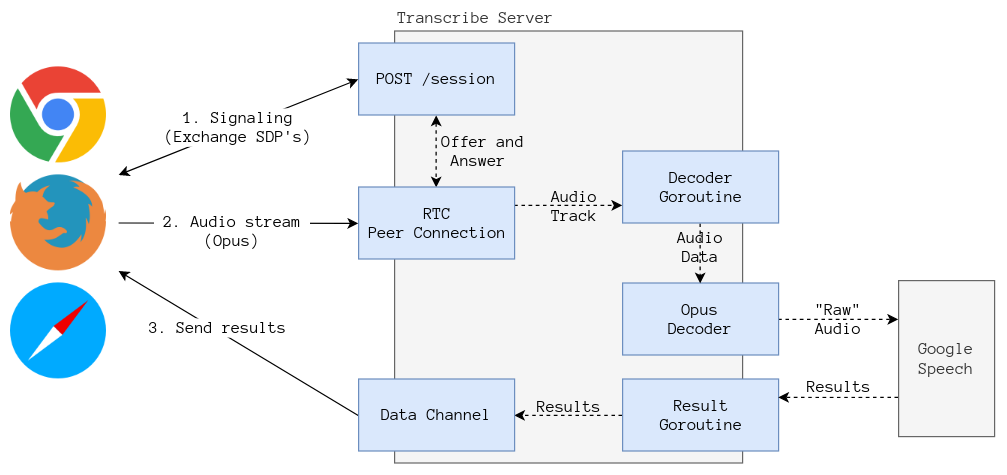

The diagram above was exported from draw.io. Its source (the exported page's mxGraphModel, read from the mxfile embedded in the PNG):
<mxGraphModel dx="1162" dy="633" grid="1" gridSize="10" guides="1" tooltips="1" connect="1" arrows="1" fold="1" page="1" pageScale="1" pageWidth="827" pageHeight="1169" math="0" shadow="0">
  <root>
    <mxCell id="0" />
    <mxCell id="1" parent="0" />
    <mxCell id="_STt8MO54rVSdsiHPMvx-1" value="" style="shape=image;html=1;verticalAlign=top;verticalLabelPosition=bottom;labelBackgroundColor=#ffffff;imageAspect=0;aspect=fixed;image=https://cdn1.iconfinder.com/data/icons/smallicons-logotypes/32/firefox-128.png" vertex="1" parent="1">
      <mxGeometry x="110" y="240" width="80" height="80" as="geometry" />
    </mxCell>
    <mxCell id="_STt8MO54rVSdsiHPMvx-8" value="1. Signaling&lt;br&gt;(Exchange SDP's)&lt;br&gt;" style="rounded=0;orthogonalLoop=1;jettySize=auto;html=1;entryX=0;entryY=0.5;entryDx=0;entryDy=0;fontFamily=Anonymous Pro;fontSize=14;startArrow=classic;startFill=1;" edge="1" parent="1" target="_STt8MO54rVSdsiHPMvx-7">
      <mxGeometry relative="1" as="geometry">
        <mxPoint x="200" y="240" as="sourcePoint" />
      </mxGeometry>
    </mxCell>
    <mxCell id="_STt8MO54rVSdsiHPMvx-2" value="" style="shape=image;html=1;verticalAlign=top;verticalLabelPosition=bottom;labelBackgroundColor=#ffffff;imageAspect=0;aspect=fixed;image=https://cdn2.iconfinder.com/data/icons/social-icons-33/128/Google_Chrome-128.png" vertex="1" parent="1">
      <mxGeometry x="110" y="150" width="80" height="80" as="geometry" />
    </mxCell>
    <mxCell id="_STt8MO54rVSdsiHPMvx-3" value="" style="shape=image;html=1;verticalAlign=top;verticalLabelPosition=bottom;labelBackgroundColor=#ffffff;imageAspect=0;aspect=fixed;image=https://cdn2.iconfinder.com/data/icons/social-icons-33/128/Safari-128.png" vertex="1" parent="1">
      <mxGeometry x="110" y="330" width="80" height="80" as="geometry" />
    </mxCell>
    <mxCell id="_STt8MO54rVSdsiHPMvx-6" value="&lt;div style=&quot;text-align: left; font-size: 14px;&quot;&gt;&lt;span style=&quot;font-size: 14px;&quot;&gt;Transcribe Server&lt;/span&gt;&lt;/div&gt;" style="rounded=0;whiteSpace=wrap;html=1;fillColor=#f5f5f5;strokeColor=#666666;fontColor=#333333;align=left;verticalAlign=bottom;labelPosition=center;verticalLabelPosition=top;fontFamily=Anonymous Pro;fontSize=14;" vertex="1" parent="1">
      <mxGeometry x="430" y="120" width="290" height="360" as="geometry" />
    </mxCell>
    <mxCell id="_STt8MO54rVSdsiHPMvx-12" value="&amp;nbsp;Offer and&lt;br&gt;Answer" style="edgeStyle=none;rounded=0;orthogonalLoop=1;jettySize=auto;html=1;exitX=0.5;exitY=1;exitDx=0;exitDy=0;entryX=0.5;entryY=0;entryDx=0;entryDy=0;startArrow=classic;startFill=1;fontFamily=Anonymous Pro;fontSize=14;dashed=1;endArrow=classic;endFill=1;labelBackgroundColor=none;" edge="1" parent="1" source="_STt8MO54rVSdsiHPMvx-7" target="_STt8MO54rVSdsiHPMvx-10">
      <mxGeometry x="0.0069" y="35" relative="1" as="geometry">
        <mxPoint as="offset" />
      </mxGeometry>
    </mxCell>
    <mxCell id="_STt8MO54rVSdsiHPMvx-7" value="POST /session" style="rounded=0;whiteSpace=wrap;html=1;fontSize=14;align=center;fillColor=#dae8fc;strokeColor=#6c8ebf;fontFamily=Anonymous Pro;" vertex="1" parent="1">
      <mxGeometry x="400" y="130" width="130" height="60" as="geometry" />
    </mxCell>
    <mxCell id="_STt8MO54rVSdsiHPMvx-9" value="" style="endArrow=classic;startArrow=none;html=1;fontFamily=Anonymous Pro;fontSize=14;entryX=0;entryY=0.5;entryDx=0;entryDy=0;startFill=0;" edge="1" parent="1" target="_STt8MO54rVSdsiHPMvx-10">
      <mxGeometry width="50" height="50" relative="1" as="geometry">
        <mxPoint x="200" y="280" as="sourcePoint" />
        <mxPoint x="360" y="280" as="targetPoint" />
      </mxGeometry>
    </mxCell>
    <mxCell id="_STt8MO54rVSdsiHPMvx-11" value="&amp;nbsp;2. Audio stream&amp;nbsp;&lt;br&gt;(Opus)&lt;br&gt;" style="text;html=1;resizable=0;points=[];align=center;verticalAlign=middle;labelBackgroundColor=#ffffff;fontSize=14;fontFamily=Anonymous Pro;" vertex="1" connectable="0" parent="_STt8MO54rVSdsiHPMvx-9">
      <mxGeometry x="0.2745" y="-1" relative="1" as="geometry">
        <mxPoint x="-33" y="5.5" as="offset" />
      </mxGeometry>
    </mxCell>
    <mxCell id="_STt8MO54rVSdsiHPMvx-21" value="" style="edgeStyle=none;rounded=0;orthogonalLoop=1;jettySize=auto;html=1;labelBackgroundColor=none;startArrow=none;startFill=0;endArrow=classic;endFill=1;fontFamily=Anonymous Pro;fontSize=14;exitX=1;exitY=0.25;exitDx=0;exitDy=0;entryX=0;entryY=0.75;entryDx=0;entryDy=0;dashed=1;" edge="1" parent="1" source="_STt8MO54rVSdsiHPMvx-10" target="_STt8MO54rVSdsiHPMvx-29">
      <mxGeometry relative="1" as="geometry" />
    </mxCell>
    <mxCell id="_STt8MO54rVSdsiHPMvx-22" value="Audio&lt;br&gt;Track&lt;br&gt;" style="text;html=1;resizable=0;points=[];align=center;verticalAlign=middle;labelBackgroundColor=none;fontSize=14;fontFamily=Anonymous Pro;" vertex="1" connectable="0" parent="_STt8MO54rVSdsiHPMvx-21">
      <mxGeometry x="0.4571" y="-4" relative="1" as="geometry">
        <mxPoint x="-16" y="-4" as="offset" />
      </mxGeometry>
    </mxCell>
    <mxCell id="_STt8MO54rVSdsiHPMvx-10" value="RTC&lt;br&gt;Peer Connection&lt;br&gt;" style="rounded=0;whiteSpace=wrap;html=1;fontSize=14;align=center;fillColor=#dae8fc;strokeColor=#6c8ebf;fontFamily=Anonymous Pro;" vertex="1" parent="1">
      <mxGeometry x="400" y="250" width="130" height="60" as="geometry" />
    </mxCell>
    <mxCell id="_STt8MO54rVSdsiHPMvx-23" value="&quot;Raw&quot;&lt;br&gt;Audio&lt;br&gt;" style="edgeStyle=none;rounded=0;orthogonalLoop=1;jettySize=auto;html=1;exitX=1;exitY=0.5;exitDx=0;exitDy=0;dashed=1;labelBackgroundColor=none;startArrow=none;startFill=0;endArrow=classic;endFill=1;fontFamily=Anonymous Pro;fontSize=14;entryX=0;entryY=0.25;entryDx=0;entryDy=0;" edge="1" parent="1" source="_STt8MO54rVSdsiHPMvx-20" target="_STt8MO54rVSdsiHPMvx-18">
      <mxGeometry relative="1" as="geometry">
        <mxPoint x="850" y="350" as="targetPoint" />
      </mxGeometry>
    </mxCell>
    <mxCell id="_STt8MO54rVSdsiHPMvx-20" value="Opus&lt;br&gt;Decoder&lt;br&gt;" style="rounded=0;whiteSpace=wrap;html=1;fontSize=14;align=center;fillColor=#dae8fc;strokeColor=#6c8ebf;fontFamily=Anonymous Pro;" vertex="1" parent="1">
      <mxGeometry x="620" y="330" width="130" height="60" as="geometry" />
    </mxCell>
    <mxCell id="_STt8MO54rVSdsiHPMvx-35" style="edgeStyle=none;rounded=0;orthogonalLoop=1;jettySize=auto;html=1;exitX=0;exitY=0.5;exitDx=0;exitDy=0;entryX=1;entryY=0.5;entryDx=0;entryDy=0;dashed=1;labelBackgroundColor=#ffffff;startArrow=none;startFill=0;endArrow=classic;endFill=1;fontFamily=Anonymous Pro;fontSize=14;" edge="1" parent="1" source="_STt8MO54rVSdsiHPMvx-32" target="_STt8MO54rVSdsiHPMvx-13">
      <mxGeometry relative="1" as="geometry" />
    </mxCell>
    <mxCell id="_STt8MO54rVSdsiHPMvx-36" value="Results" style="text;html=1;resizable=0;points=[];align=center;verticalAlign=middle;labelBackgroundColor=none;fontSize=14;fontFamily=Anonymous Pro;" vertex="1" connectable="0" parent="_STt8MO54rVSdsiHPMvx-35">
      <mxGeometry x="0.2571" y="1" relative="1" as="geometry">
        <mxPoint x="13" y="-9" as="offset" />
      </mxGeometry>
    </mxCell>
    <mxCell id="_STt8MO54rVSdsiHPMvx-32" value="Result&lt;br&gt;Goroutine&lt;br&gt;" style="rounded=0;whiteSpace=wrap;html=1;fontSize=14;align=center;fillColor=#dae8fc;strokeColor=#6c8ebf;fontFamily=Anonymous Pro;" vertex="1" parent="1">
      <mxGeometry x="620" y="410" width="130" height="60" as="geometry" />
    </mxCell>
    <mxCell id="_STt8MO54rVSdsiHPMvx-31" value="Audio&lt;br&gt;Data&lt;br&gt;" style="edgeStyle=orthogonalEdgeStyle;rounded=0;orthogonalLoop=1;jettySize=auto;html=1;exitX=0.5;exitY=1;exitDx=0;exitDy=0;entryX=0.5;entryY=0;entryDx=0;entryDy=0;dashed=1;labelBackgroundColor=none;startArrow=none;startFill=0;endArrow=classic;endFill=1;fontFamily=Anonymous Pro;fontSize=14;" edge="1" parent="1" source="_STt8MO54rVSdsiHPMvx-29" target="_STt8MO54rVSdsiHPMvx-20">
      <mxGeometry x="-0.1998" relative="1" as="geometry">
        <mxPoint as="offset" />
      </mxGeometry>
    </mxCell>
    <mxCell id="_STt8MO54rVSdsiHPMvx-29" value="Decoder&lt;br&gt;Goroutine&lt;br&gt;" style="rounded=0;whiteSpace=wrap;html=1;fontSize=14;align=center;fillColor=#dae8fc;strokeColor=#6c8ebf;fontFamily=Anonymous Pro;" vertex="1" parent="1">
      <mxGeometry x="620" y="220" width="130" height="60" as="geometry" />
    </mxCell>
    <mxCell id="_STt8MO54rVSdsiHPMvx-34" value="" style="rounded=0;orthogonalLoop=1;jettySize=auto;html=1;exitX=0;exitY=0.75;exitDx=0;exitDy=0;dashed=1;labelBackgroundColor=#ffffff;startArrow=none;startFill=0;endArrow=classic;endFill=1;fontFamily=Anonymous Pro;fontSize=14;entryX=1;entryY=0.25;entryDx=0;entryDy=0;" edge="1" parent="1" source="_STt8MO54rVSdsiHPMvx-18" target="_STt8MO54rVSdsiHPMvx-32">
      <mxGeometry x="0.1218" relative="1" as="geometry">
        <mxPoint x="750" y="433" as="targetPoint" />
        <mxPoint as="offset" />
      </mxGeometry>
    </mxCell>
    <mxCell id="_STt8MO54rVSdsiHPMvx-37" value="Results" style="text;html=1;resizable=0;points=[];align=center;verticalAlign=middle;labelBackgroundColor=#ffffff;fontSize=14;fontFamily=Anonymous Pro;" vertex="1" connectable="0" parent="_STt8MO54rVSdsiHPMvx-34">
      <mxGeometry x="0.1796" relative="1" as="geometry">
        <mxPoint x="10.5" y="-9.5" as="offset" />
      </mxGeometry>
    </mxCell>
    <mxCell id="_STt8MO54rVSdsiHPMvx-18" value="Google Speech&lt;br&gt;" style="rounded=0;whiteSpace=wrap;html=1;fontSize=14;align=center;fillColor=#f5f5f5;strokeColor=#666666;fontFamily=Anonymous Pro;fontColor=#333333;" vertex="1" parent="1">
      <mxGeometry x="850" y="328" width="80" height="130" as="geometry" />
    </mxCell>
    <mxCell id="_STt8MO54rVSdsiHPMvx-15" style="edgeStyle=none;rounded=0;orthogonalLoop=1;jettySize=auto;html=1;exitX=0;exitY=0.5;exitDx=0;exitDy=0;startArrow=none;startFill=0;endArrow=classic;endFill=1;fontFamily=Anonymous Pro;fontSize=14;" edge="1" parent="1" source="_STt8MO54rVSdsiHPMvx-13">
      <mxGeometry relative="1" as="geometry">
        <mxPoint x="200" y="320" as="targetPoint" />
      </mxGeometry>
    </mxCell>
    <mxCell id="_STt8MO54rVSdsiHPMvx-17" value="&amp;nbsp;3. Send results" style="text;html=1;resizable=0;points=[];align=center;verticalAlign=middle;labelBackgroundColor=#ffffff;fontSize=14;fontFamily=Anonymous Pro;" vertex="1" connectable="0" parent="_STt8MO54rVSdsiHPMvx-15">
      <mxGeometry x="0.2176" y="-1" relative="1" as="geometry">
        <mxPoint as="offset" />
      </mxGeometry>
    </mxCell>
    <mxCell id="_STt8MO54rVSdsiHPMvx-13" value="Data Channel&lt;br&gt;" style="rounded=0;whiteSpace=wrap;html=1;fontSize=14;align=center;fillColor=#dae8fc;strokeColor=#6c8ebf;fontFamily=Anonymous Pro;" vertex="1" parent="1">
      <mxGeometry x="400" y="410" width="130" height="60" as="geometry" />
    </mxCell>
  </root>
</mxGraphModel>